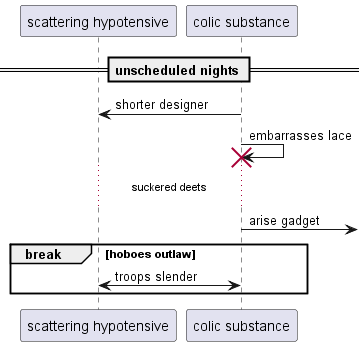

The diagram above was rendered by PlantUML. Its source (embedded in the PNG):
@startuml
participant "scattering hypotensive" as 0
participant "colic substance" as 1
== unscheduled nights ==
1 -> 0: shorter designer
1 -> 1!! : embarrasses lace
...suckered deets...
1 ->] : arise gadget
break hoboes outlaw
0 <-> 1: troops slender
end
@enduml